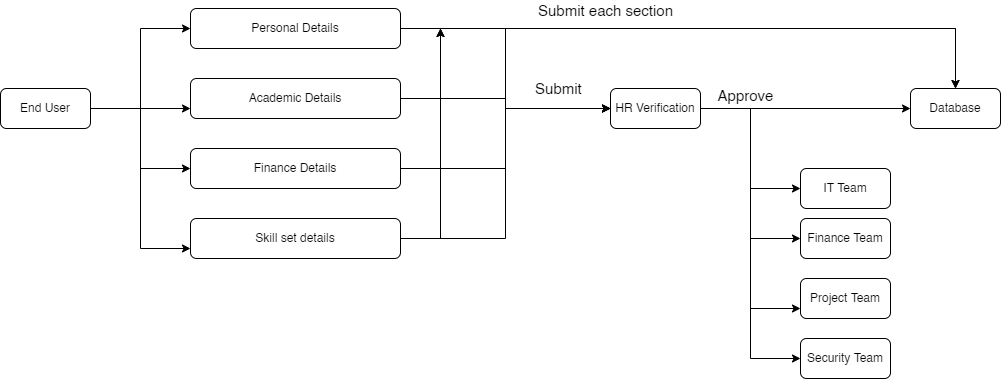

The diagram above was exported from draw.io. Its source (the exported page's mxGraphModel, read from the mxfile embedded in the PNG):
<mxGraphModel dx="1159" dy="619" grid="1" gridSize="10" guides="1" tooltips="1" connect="1" arrows="1" fold="1" page="1" pageScale="1" pageWidth="1920" pageHeight="1200" math="0" shadow="0">
  <root>
    <mxCell id="0" />
    <mxCell id="1" parent="0" />
    <mxCell id="VJjo-hGWkah0X37jGLCh-6" style="edgeStyle=orthogonalEdgeStyle;rounded=0;orthogonalLoop=1;jettySize=auto;html=1;entryX=0;entryY=0.5;entryDx=0;entryDy=0;" parent="1" source="VJjo-hGWkah0X37jGLCh-1" target="VJjo-hGWkah0X37jGLCh-2" edge="1">
      <mxGeometry relative="1" as="geometry" />
    </mxCell>
    <mxCell id="VJjo-hGWkah0X37jGLCh-7" style="edgeStyle=orthogonalEdgeStyle;rounded=0;orthogonalLoop=1;jettySize=auto;html=1;entryX=0;entryY=0.75;entryDx=0;entryDy=0;" parent="1" source="VJjo-hGWkah0X37jGLCh-1" target="VJjo-hGWkah0X37jGLCh-3" edge="1">
      <mxGeometry relative="1" as="geometry" />
    </mxCell>
    <mxCell id="VJjo-hGWkah0X37jGLCh-8" style="edgeStyle=orthogonalEdgeStyle;rounded=0;orthogonalLoop=1;jettySize=auto;html=1;entryX=0;entryY=0.5;entryDx=0;entryDy=0;" parent="1" source="VJjo-hGWkah0X37jGLCh-1" target="VJjo-hGWkah0X37jGLCh-4" edge="1">
      <mxGeometry relative="1" as="geometry" />
    </mxCell>
    <mxCell id="VJjo-hGWkah0X37jGLCh-9" style="edgeStyle=orthogonalEdgeStyle;rounded=0;orthogonalLoop=1;jettySize=auto;html=1;entryX=0;entryY=0.75;entryDx=0;entryDy=0;" parent="1" source="VJjo-hGWkah0X37jGLCh-1" target="VJjo-hGWkah0X37jGLCh-5" edge="1">
      <mxGeometry relative="1" as="geometry" />
    </mxCell>
    <mxCell id="VJjo-hGWkah0X37jGLCh-1" value="End User" style="rounded=1;whiteSpace=wrap;html=1;" parent="1" vertex="1">
      <mxGeometry x="120" y="240" width="90" height="40" as="geometry" />
    </mxCell>
    <mxCell id="VJjo-hGWkah0X37jGLCh-11" style="edgeStyle=orthogonalEdgeStyle;rounded=0;orthogonalLoop=1;jettySize=auto;html=1;entryX=0;entryY=0.5;entryDx=0;entryDy=0;" parent="1" source="VJjo-hGWkah0X37jGLCh-2" target="VJjo-hGWkah0X37jGLCh-10" edge="1">
      <mxGeometry relative="1" as="geometry" />
    </mxCell>
    <mxCell id="kCnOCJqvlFA7a751VCSs-1" style="edgeStyle=orthogonalEdgeStyle;rounded=0;orthogonalLoop=1;jettySize=auto;html=1;entryX=0.5;entryY=0;entryDx=0;entryDy=0;fontSize=26;" edge="1" parent="1" source="VJjo-hGWkah0X37jGLCh-2" target="VJjo-hGWkah0X37jGLCh-15">
      <mxGeometry relative="1" as="geometry" />
    </mxCell>
    <mxCell id="VJjo-hGWkah0X37jGLCh-2" value="Personal Details" style="rounded=1;whiteSpace=wrap;html=1;" parent="1" vertex="1">
      <mxGeometry x="310" y="160" width="210" height="40" as="geometry" />
    </mxCell>
    <mxCell id="VJjo-hGWkah0X37jGLCh-12" style="edgeStyle=orthogonalEdgeStyle;rounded=0;orthogonalLoop=1;jettySize=auto;html=1;entryX=0;entryY=0.5;entryDx=0;entryDy=0;" parent="1" source="VJjo-hGWkah0X37jGLCh-3" target="VJjo-hGWkah0X37jGLCh-10" edge="1">
      <mxGeometry relative="1" as="geometry" />
    </mxCell>
    <mxCell id="kCnOCJqvlFA7a751VCSs-2" style="edgeStyle=orthogonalEdgeStyle;rounded=0;orthogonalLoop=1;jettySize=auto;html=1;entryX=0.5;entryY=0;entryDx=0;entryDy=0;fontSize=26;" edge="1" parent="1" source="VJjo-hGWkah0X37jGLCh-3" target="VJjo-hGWkah0X37jGLCh-15">
      <mxGeometry relative="1" as="geometry">
        <Array as="points">
          <mxPoint x="560" y="250" />
          <mxPoint x="560" y="180" />
          <mxPoint x="1075" y="180" />
        </Array>
      </mxGeometry>
    </mxCell>
    <mxCell id="VJjo-hGWkah0X37jGLCh-3" value="Academic Details" style="rounded=1;whiteSpace=wrap;html=1;" parent="1" vertex="1">
      <mxGeometry x="310" y="230" width="210" height="40" as="geometry" />
    </mxCell>
    <mxCell id="VJjo-hGWkah0X37jGLCh-13" style="edgeStyle=orthogonalEdgeStyle;rounded=0;orthogonalLoop=1;jettySize=auto;html=1;entryX=0;entryY=0.5;entryDx=0;entryDy=0;" parent="1" source="VJjo-hGWkah0X37jGLCh-4" target="VJjo-hGWkah0X37jGLCh-10" edge="1">
      <mxGeometry relative="1" as="geometry" />
    </mxCell>
    <mxCell id="kCnOCJqvlFA7a751VCSs-3" style="edgeStyle=orthogonalEdgeStyle;rounded=0;orthogonalLoop=1;jettySize=auto;html=1;fontSize=26;" edge="1" parent="1" source="VJjo-hGWkah0X37jGLCh-4">
      <mxGeometry relative="1" as="geometry">
        <mxPoint x="560" y="180" as="targetPoint" />
      </mxGeometry>
    </mxCell>
    <mxCell id="VJjo-hGWkah0X37jGLCh-4" value="Finance Details" style="rounded=1;whiteSpace=wrap;html=1;" parent="1" vertex="1">
      <mxGeometry x="310" y="300" width="210" height="40" as="geometry" />
    </mxCell>
    <mxCell id="VJjo-hGWkah0X37jGLCh-14" style="edgeStyle=orthogonalEdgeStyle;rounded=0;orthogonalLoop=1;jettySize=auto;html=1;entryX=0;entryY=0.5;entryDx=0;entryDy=0;" parent="1" source="VJjo-hGWkah0X37jGLCh-5" target="VJjo-hGWkah0X37jGLCh-10" edge="1">
      <mxGeometry relative="1" as="geometry" />
    </mxCell>
    <mxCell id="kCnOCJqvlFA7a751VCSs-4" style="edgeStyle=orthogonalEdgeStyle;rounded=0;orthogonalLoop=1;jettySize=auto;html=1;fontSize=26;" edge="1" parent="1" source="VJjo-hGWkah0X37jGLCh-5">
      <mxGeometry relative="1" as="geometry">
        <mxPoint x="560" y="180" as="targetPoint" />
      </mxGeometry>
    </mxCell>
    <mxCell id="VJjo-hGWkah0X37jGLCh-5" value="Skill set details" style="rounded=1;whiteSpace=wrap;html=1;" parent="1" vertex="1">
      <mxGeometry x="310" y="370" width="210" height="40" as="geometry" />
    </mxCell>
    <mxCell id="VJjo-hGWkah0X37jGLCh-21" style="edgeStyle=orthogonalEdgeStyle;rounded=0;orthogonalLoop=1;jettySize=auto;html=1;entryX=0;entryY=0.5;entryDx=0;entryDy=0;" parent="1" source="VJjo-hGWkah0X37jGLCh-10" target="VJjo-hGWkah0X37jGLCh-15" edge="1">
      <mxGeometry relative="1" as="geometry" />
    </mxCell>
    <mxCell id="VJjo-hGWkah0X37jGLCh-22" style="edgeStyle=orthogonalEdgeStyle;rounded=0;orthogonalLoop=1;jettySize=auto;html=1;entryX=0;entryY=0.5;entryDx=0;entryDy=0;" parent="1" source="VJjo-hGWkah0X37jGLCh-10" target="VJjo-hGWkah0X37jGLCh-16" edge="1">
      <mxGeometry relative="1" as="geometry" />
    </mxCell>
    <mxCell id="VJjo-hGWkah0X37jGLCh-23" style="edgeStyle=orthogonalEdgeStyle;rounded=0;orthogonalLoop=1;jettySize=auto;html=1;entryX=0;entryY=0.5;entryDx=0;entryDy=0;" parent="1" source="VJjo-hGWkah0X37jGLCh-10" target="VJjo-hGWkah0X37jGLCh-17" edge="1">
      <mxGeometry relative="1" as="geometry" />
    </mxCell>
    <mxCell id="VJjo-hGWkah0X37jGLCh-24" style="edgeStyle=orthogonalEdgeStyle;rounded=0;orthogonalLoop=1;jettySize=auto;html=1;entryX=0;entryY=0.75;entryDx=0;entryDy=0;" parent="1" source="VJjo-hGWkah0X37jGLCh-10" target="VJjo-hGWkah0X37jGLCh-18" edge="1">
      <mxGeometry relative="1" as="geometry" />
    </mxCell>
    <mxCell id="VJjo-hGWkah0X37jGLCh-25" style="edgeStyle=orthogonalEdgeStyle;rounded=0;orthogonalLoop=1;jettySize=auto;html=1;entryX=0;entryY=0.5;entryDx=0;entryDy=0;" parent="1" source="VJjo-hGWkah0X37jGLCh-10" target="VJjo-hGWkah0X37jGLCh-19" edge="1">
      <mxGeometry relative="1" as="geometry" />
    </mxCell>
    <mxCell id="VJjo-hGWkah0X37jGLCh-10" value="HR Verification" style="rounded=1;whiteSpace=wrap;html=1;" parent="1" vertex="1">
      <mxGeometry x="730" y="240" width="90" height="40" as="geometry" />
    </mxCell>
    <mxCell id="VJjo-hGWkah0X37jGLCh-15" value="Database" style="rounded=1;whiteSpace=wrap;html=1;" parent="1" vertex="1">
      <mxGeometry x="1030" y="240" width="90" height="40" as="geometry" />
    </mxCell>
    <mxCell id="VJjo-hGWkah0X37jGLCh-16" value="IT Team" style="rounded=1;whiteSpace=wrap;html=1;" parent="1" vertex="1">
      <mxGeometry x="920" y="320" width="90" height="40" as="geometry" />
    </mxCell>
    <mxCell id="VJjo-hGWkah0X37jGLCh-17" value="Finance Team" style="rounded=1;whiteSpace=wrap;html=1;" parent="1" vertex="1">
      <mxGeometry x="920" y="370" width="90" height="40" as="geometry" />
    </mxCell>
    <mxCell id="VJjo-hGWkah0X37jGLCh-18" value="Project Team" style="rounded=1;whiteSpace=wrap;html=1;" parent="1" vertex="1">
      <mxGeometry x="920" y="430" width="90" height="40" as="geometry" />
    </mxCell>
    <mxCell id="VJjo-hGWkah0X37jGLCh-19" value="Security Team" style="rounded=1;whiteSpace=wrap;html=1;" parent="1" vertex="1">
      <mxGeometry x="920" y="490" width="90" height="40" as="geometry" />
    </mxCell>
    <mxCell id="kCnOCJqvlFA7a751VCSs-5" value="Submit each section" style="text;html=1;align=center;verticalAlign=middle;resizable=0;points=[];autosize=1;strokeColor=none;fillColor=none;fontSize=15;" vertex="1" parent="1">
      <mxGeometry x="650" y="152" width="150" height="20" as="geometry" />
    </mxCell>
    <mxCell id="kCnOCJqvlFA7a751VCSs-6" value="Submit&amp;nbsp;" style="text;html=1;align=center;verticalAlign=middle;resizable=0;points=[];autosize=1;strokeColor=none;fillColor=none;fontSize=15;" vertex="1" parent="1">
      <mxGeometry x="645" y="230" width="70" height="20" as="geometry" />
    </mxCell>
    <mxCell id="kCnOCJqvlFA7a751VCSs-7" value="Approve" style="text;html=1;align=center;verticalAlign=middle;resizable=0;points=[];autosize=1;strokeColor=none;fillColor=none;fontSize=15;" vertex="1" parent="1">
      <mxGeometry x="830" y="237" width="70" height="20" as="geometry" />
    </mxCell>
  </root>
</mxGraphModel>